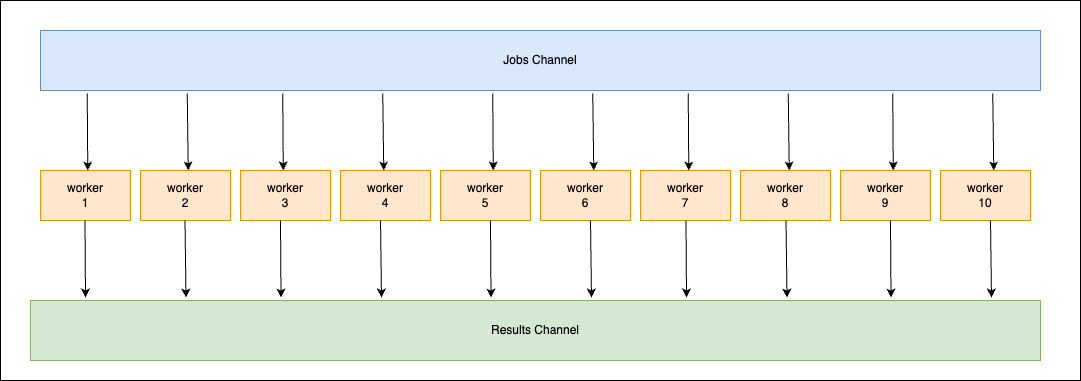

The diagram above was exported from draw.io. Its source (the exported page's mxGraphModel, read from the mxfile embedded in the PNG):
<mxGraphModel dx="2284" dy="795" grid="1" gridSize="10" guides="1" tooltips="1" connect="1" arrows="1" fold="1" page="1" pageScale="1" pageWidth="850" pageHeight="1100" math="0" shadow="0">
  <root>
    <mxCell id="0" />
    <mxCell id="1" parent="0" />
    <mxCell id="upMwgsBbllIXCIQjuzKp-1" value="" style="rounded=0;whiteSpace=wrap;html=1;" vertex="1" parent="1">
      <mxGeometry x="-230" y="250" width="1080" height="380" as="geometry" />
    </mxCell>
    <mxCell id="upMwgsBbllIXCIQjuzKp-2" value="Jobs Channel" style="rounded=0;whiteSpace=wrap;html=1;fillColor=#dae8fc;strokeColor=#6c8ebf;" vertex="1" parent="1">
      <mxGeometry x="-190" y="280" width="1000" height="60" as="geometry" />
    </mxCell>
    <mxCell id="upMwgsBbllIXCIQjuzKp-3" value="Results Channel" style="rounded=0;whiteSpace=wrap;html=1;fillColor=#d5e8d4;strokeColor=#82b366;" vertex="1" parent="1">
      <mxGeometry x="-200" y="550" width="1010" height="60" as="geometry" />
    </mxCell>
    <mxCell id="upMwgsBbllIXCIQjuzKp-4" value="worker&lt;div&gt;1&lt;/div&gt;" style="rounded=0;whiteSpace=wrap;html=1;fillColor=#ffe6cc;strokeColor=#d79b00;" vertex="1" parent="1">
      <mxGeometry x="-190" y="420" width="90" height="50" as="geometry" />
    </mxCell>
    <mxCell id="upMwgsBbllIXCIQjuzKp-13" value="worker&lt;div&gt;2&lt;/div&gt;" style="rounded=0;whiteSpace=wrap;html=1;fillColor=#ffe6cc;strokeColor=#d79b00;" vertex="1" parent="1">
      <mxGeometry x="-90" y="420" width="90" height="50" as="geometry" />
    </mxCell>
    <mxCell id="upMwgsBbllIXCIQjuzKp-14" value="worker&lt;div&gt;3&lt;/div&gt;" style="rounded=0;whiteSpace=wrap;html=1;fillColor=#ffe6cc;strokeColor=#d79b00;" vertex="1" parent="1">
      <mxGeometry x="10" y="420" width="90" height="50" as="geometry" />
    </mxCell>
    <mxCell id="upMwgsBbllIXCIQjuzKp-15" value="worker&lt;div&gt;4&lt;/div&gt;" style="rounded=0;whiteSpace=wrap;html=1;fillColor=#ffe6cc;strokeColor=#d79b00;" vertex="1" parent="1">
      <mxGeometry x="110" y="420" width="90" height="50" as="geometry" />
    </mxCell>
    <mxCell id="upMwgsBbllIXCIQjuzKp-16" value="worker&lt;div&gt;5&lt;/div&gt;" style="rounded=0;whiteSpace=wrap;html=1;fillColor=#ffe6cc;strokeColor=#d79b00;" vertex="1" parent="1">
      <mxGeometry x="210" y="420" width="90" height="50" as="geometry" />
    </mxCell>
    <mxCell id="upMwgsBbllIXCIQjuzKp-17" value="worker&lt;div&gt;6&lt;/div&gt;" style="rounded=0;whiteSpace=wrap;html=1;fillColor=#ffe6cc;strokeColor=#d79b00;" vertex="1" parent="1">
      <mxGeometry x="310" y="420" width="90" height="50" as="geometry" />
    </mxCell>
    <mxCell id="upMwgsBbllIXCIQjuzKp-18" value="worker&lt;div&gt;7&lt;/div&gt;" style="rounded=0;whiteSpace=wrap;html=1;fillColor=#ffe6cc;strokeColor=#d79b00;" vertex="1" parent="1">
      <mxGeometry x="410" y="420" width="90" height="50" as="geometry" />
    </mxCell>
    <mxCell id="upMwgsBbllIXCIQjuzKp-19" value="worker&lt;div&gt;8&lt;/div&gt;" style="rounded=0;whiteSpace=wrap;html=1;fillColor=#ffe6cc;strokeColor=#d79b00;" vertex="1" parent="1">
      <mxGeometry x="510" y="420" width="90" height="50" as="geometry" />
    </mxCell>
    <mxCell id="upMwgsBbllIXCIQjuzKp-20" value="worker&lt;div&gt;9&lt;/div&gt;" style="rounded=0;whiteSpace=wrap;html=1;fillColor=#ffe6cc;strokeColor=#d79b00;" vertex="1" parent="1">
      <mxGeometry x="610" y="420" width="90" height="50" as="geometry" />
    </mxCell>
    <mxCell id="upMwgsBbllIXCIQjuzKp-21" value="worker&lt;div&gt;10&lt;/div&gt;" style="rounded=0;whiteSpace=wrap;html=1;fillColor=#ffe6cc;strokeColor=#d79b00;" vertex="1" parent="1">
      <mxGeometry x="710" y="420" width="90" height="50" as="geometry" />
    </mxCell>
    <mxCell id="upMwgsBbllIXCIQjuzKp-24" value="" style="endArrow=classic;html=1;rounded=0;entryX=0.05;entryY=-0.05;entryDx=0;entryDy=0;entryPerimeter=0;" edge="1" parent="1">
      <mxGeometry width="50" height="50" relative="1" as="geometry">
        <mxPoint x="-145.5" y="470" as="sourcePoint" />
        <mxPoint x="-145" y="547" as="targetPoint" />
      </mxGeometry>
    </mxCell>
    <mxCell id="upMwgsBbllIXCIQjuzKp-25" value="" style="endArrow=classic;html=1;rounded=0;entryX=0.05;entryY=-0.05;entryDx=0;entryDy=0;entryPerimeter=0;" edge="1" parent="1">
      <mxGeometry width="50" height="50" relative="1" as="geometry">
        <mxPoint x="-45.5" y="470" as="sourcePoint" />
        <mxPoint x="-44.5" y="547" as="targetPoint" />
      </mxGeometry>
    </mxCell>
    <mxCell id="upMwgsBbllIXCIQjuzKp-26" value="" style="endArrow=classic;html=1;rounded=0;entryX=0.05;entryY=-0.05;entryDx=0;entryDy=0;entryPerimeter=0;" edge="1" parent="1">
      <mxGeometry width="50" height="50" relative="1" as="geometry">
        <mxPoint x="50" y="470" as="sourcePoint" />
        <mxPoint x="50.5" y="547" as="targetPoint" />
      </mxGeometry>
    </mxCell>
    <mxCell id="upMwgsBbllIXCIQjuzKp-27" value="" style="endArrow=classic;html=1;rounded=0;entryX=0.05;entryY=-0.05;entryDx=0;entryDy=0;entryPerimeter=0;" edge="1" parent="1">
      <mxGeometry width="50" height="50" relative="1" as="geometry">
        <mxPoint x="150" y="470" as="sourcePoint" />
        <mxPoint x="151" y="547" as="targetPoint" />
      </mxGeometry>
    </mxCell>
    <mxCell id="upMwgsBbllIXCIQjuzKp-33" value="" style="endArrow=classic;html=1;rounded=0;entryX=0.05;entryY=-0.05;entryDx=0;entryDy=0;entryPerimeter=0;" edge="1" parent="1">
      <mxGeometry width="50" height="50" relative="1" as="geometry">
        <mxPoint x="260" y="470" as="sourcePoint" />
        <mxPoint x="260.5" y="547" as="targetPoint" />
      </mxGeometry>
    </mxCell>
    <mxCell id="upMwgsBbllIXCIQjuzKp-34" value="" style="endArrow=classic;html=1;rounded=0;entryX=0.05;entryY=-0.05;entryDx=0;entryDy=0;entryPerimeter=0;" edge="1" parent="1">
      <mxGeometry width="50" height="50" relative="1" as="geometry">
        <mxPoint x="360" y="470" as="sourcePoint" />
        <mxPoint x="361" y="547" as="targetPoint" />
      </mxGeometry>
    </mxCell>
    <mxCell id="upMwgsBbllIXCIQjuzKp-35" value="" style="endArrow=classic;html=1;rounded=0;entryX=0.05;entryY=-0.05;entryDx=0;entryDy=0;entryPerimeter=0;" edge="1" parent="1">
      <mxGeometry width="50" height="50" relative="1" as="geometry">
        <mxPoint x="455.5" y="470" as="sourcePoint" />
        <mxPoint x="456" y="547" as="targetPoint" />
      </mxGeometry>
    </mxCell>
    <mxCell id="upMwgsBbllIXCIQjuzKp-36" value="" style="endArrow=classic;html=1;rounded=0;entryX=0.05;entryY=-0.05;entryDx=0;entryDy=0;entryPerimeter=0;" edge="1" parent="1">
      <mxGeometry width="50" height="50" relative="1" as="geometry">
        <mxPoint x="555.5" y="470" as="sourcePoint" />
        <mxPoint x="556.5" y="547" as="targetPoint" />
      </mxGeometry>
    </mxCell>
    <mxCell id="upMwgsBbllIXCIQjuzKp-37" value="" style="endArrow=classic;html=1;rounded=0;entryX=0.05;entryY=-0.05;entryDx=0;entryDy=0;entryPerimeter=0;" edge="1" parent="1">
      <mxGeometry width="50" height="50" relative="1" as="geometry">
        <mxPoint x="660" y="470" as="sourcePoint" />
        <mxPoint x="660.5" y="547" as="targetPoint" />
      </mxGeometry>
    </mxCell>
    <mxCell id="upMwgsBbllIXCIQjuzKp-38" value="" style="endArrow=classic;html=1;rounded=0;entryX=0.05;entryY=-0.05;entryDx=0;entryDy=0;entryPerimeter=0;" edge="1" parent="1">
      <mxGeometry width="50" height="50" relative="1" as="geometry">
        <mxPoint x="760" y="470" as="sourcePoint" />
        <mxPoint x="761" y="547" as="targetPoint" />
      </mxGeometry>
    </mxCell>
    <mxCell id="upMwgsBbllIXCIQjuzKp-60" value="" style="endArrow=classic;html=1;rounded=0;entryX=0.05;entryY=-0.05;entryDx=0;entryDy=0;entryPerimeter=0;" edge="1" parent="1">
      <mxGeometry width="50" height="50" relative="1" as="geometry">
        <mxPoint x="-143.25" y="343" as="sourcePoint" />
        <mxPoint x="-142.75" y="420" as="targetPoint" />
      </mxGeometry>
    </mxCell>
    <mxCell id="upMwgsBbllIXCIQjuzKp-61" value="" style="endArrow=classic;html=1;rounded=0;entryX=0.05;entryY=-0.05;entryDx=0;entryDy=0;entryPerimeter=0;" edge="1" parent="1">
      <mxGeometry width="50" height="50" relative="1" as="geometry">
        <mxPoint x="-43.25" y="343" as="sourcePoint" />
        <mxPoint x="-42.25" y="420" as="targetPoint" />
      </mxGeometry>
    </mxCell>
    <mxCell id="upMwgsBbllIXCIQjuzKp-62" value="" style="endArrow=classic;html=1;rounded=0;entryX=0.05;entryY=-0.05;entryDx=0;entryDy=0;entryPerimeter=0;" edge="1" parent="1">
      <mxGeometry width="50" height="50" relative="1" as="geometry">
        <mxPoint x="52.25" y="343" as="sourcePoint" />
        <mxPoint x="52.75" y="420" as="targetPoint" />
      </mxGeometry>
    </mxCell>
    <mxCell id="upMwgsBbllIXCIQjuzKp-63" value="" style="endArrow=classic;html=1;rounded=0;entryX=0.05;entryY=-0.05;entryDx=0;entryDy=0;entryPerimeter=0;" edge="1" parent="1">
      <mxGeometry width="50" height="50" relative="1" as="geometry">
        <mxPoint x="152.25" y="343" as="sourcePoint" />
        <mxPoint x="153.25" y="420" as="targetPoint" />
      </mxGeometry>
    </mxCell>
    <mxCell id="upMwgsBbllIXCIQjuzKp-64" value="" style="endArrow=classic;html=1;rounded=0;entryX=0.05;entryY=-0.05;entryDx=0;entryDy=0;entryPerimeter=0;" edge="1" parent="1">
      <mxGeometry width="50" height="50" relative="1" as="geometry">
        <mxPoint x="262.25" y="343" as="sourcePoint" />
        <mxPoint x="262.75" y="420" as="targetPoint" />
      </mxGeometry>
    </mxCell>
    <mxCell id="upMwgsBbllIXCIQjuzKp-65" value="" style="endArrow=classic;html=1;rounded=0;entryX=0.05;entryY=-0.05;entryDx=0;entryDy=0;entryPerimeter=0;" edge="1" parent="1">
      <mxGeometry width="50" height="50" relative="1" as="geometry">
        <mxPoint x="362.25" y="343" as="sourcePoint" />
        <mxPoint x="363.25" y="420" as="targetPoint" />
      </mxGeometry>
    </mxCell>
    <mxCell id="upMwgsBbllIXCIQjuzKp-66" value="" style="endArrow=classic;html=1;rounded=0;entryX=0.05;entryY=-0.05;entryDx=0;entryDy=0;entryPerimeter=0;" edge="1" parent="1">
      <mxGeometry width="50" height="50" relative="1" as="geometry">
        <mxPoint x="457.75" y="343" as="sourcePoint" />
        <mxPoint x="458.25" y="420" as="targetPoint" />
      </mxGeometry>
    </mxCell>
    <mxCell id="upMwgsBbllIXCIQjuzKp-67" value="" style="endArrow=classic;html=1;rounded=0;entryX=0.05;entryY=-0.05;entryDx=0;entryDy=0;entryPerimeter=0;" edge="1" parent="1">
      <mxGeometry width="50" height="50" relative="1" as="geometry">
        <mxPoint x="557.75" y="343" as="sourcePoint" />
        <mxPoint x="558.75" y="420" as="targetPoint" />
      </mxGeometry>
    </mxCell>
    <mxCell id="upMwgsBbllIXCIQjuzKp-68" value="" style="endArrow=classic;html=1;rounded=0;entryX=0.05;entryY=-0.05;entryDx=0;entryDy=0;entryPerimeter=0;" edge="1" parent="1">
      <mxGeometry width="50" height="50" relative="1" as="geometry">
        <mxPoint x="662.25" y="343" as="sourcePoint" />
        <mxPoint x="662.75" y="420" as="targetPoint" />
      </mxGeometry>
    </mxCell>
    <mxCell id="upMwgsBbllIXCIQjuzKp-69" value="" style="endArrow=classic;html=1;rounded=0;entryX=0.05;entryY=-0.05;entryDx=0;entryDy=0;entryPerimeter=0;" edge="1" parent="1">
      <mxGeometry width="50" height="50" relative="1" as="geometry">
        <mxPoint x="762.25" y="343" as="sourcePoint" />
        <mxPoint x="763.25" y="420" as="targetPoint" />
      </mxGeometry>
    </mxCell>
  </root>
</mxGraphModel>